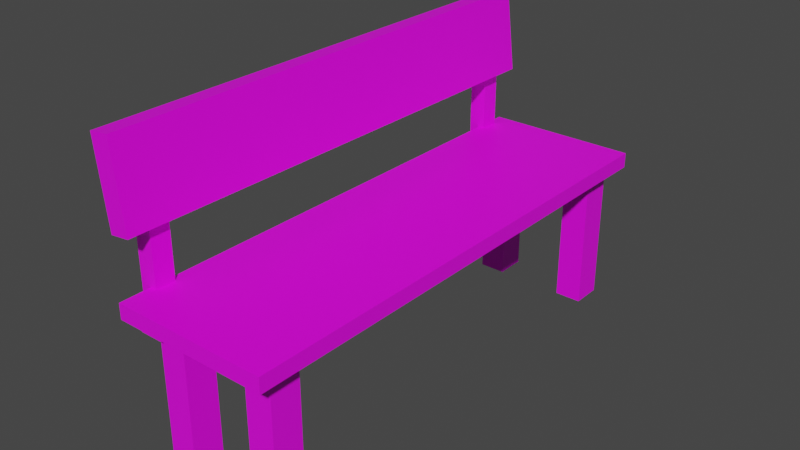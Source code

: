 # Source: bench.blend  (saved by Blender 3.1.7; exported with 4.5.12 LTS)
import bpy
from mathutils import Matrix  # noqa: F401  (used for matrix-valued properties, if any)

bpy.ops.wm.read_factory_settings(use_empty=True)
scene = bpy.context.scene
scene.name = 'Scene'

# ---- collections
col_collection = bpy.data.collections.new('Collection'); scene.collection.children.link(col_collection)

# ---- images (referenced by path relative to the original .blend; pixels are not part of the script)
import os
ASSET_DIR = os.environ.get("B2B_ASSET_DIR", "")  # directory of the original .blend (textures are referenced by path, not embedded)
HERE = os.path.dirname(os.path.abspath(__file__))  # packed textures are extracted next to this script under _unpacked/

def load_image(name, relpath, width, height, colorspace="sRGB"):
    """Load a texture the original file referenced (path relative to the .blend, or extracted next to this script)."""
    p = next((c for c in (os.path.join(HERE, relpath), os.path.join(ASSET_DIR, relpath)) if relpath and os.path.exists(c)), "")
    if p:
        img = bpy.data.images.load(p, check_existing=True)
        img.name = name
    else:  # same state as the original file: an image datablock whose file is absent (Cycles renders it pink)
        img = bpy.data.images.new(name, width, height)
        img.source = "FILE"
        img.filepath = "//" + (relpath or name)
    img.colorspace_settings.name = colorspace
    return img
img_wood2_jpg = load_image('Wood2.jpg', 'Wood2.jpg', 1024, 1024, 'sRGB')

# ---- materials (node trees are filled in below, after node groups)
mat_material_001 = bpy.data.materials.new('Material.001')
mat_material_001.use_transparent_shadow = False

# ---- material node trees
mat_material_001.use_nodes = True; mat_material_001.node_tree.nodes.clear()
_N = mat_material_001.node_tree.nodes; _L = mat_material_001.node_tree.links
n0 = _N.new('ShaderNodeBsdfPrincipled'); n0.name = 'Principled BSDF'; n0.location = (10, 300)
n0.distribution = 'GGX'
n0.subsurface_method = 'RANDOM_WALK_SKIN'
n0.inputs[3].default_value = 1.45
n0.inputs[27].default_value = (0.0, 0.0, 0.0, 1.0)
n0.inputs[28].default_value = 1.0
n1 = _N.new('ShaderNodeOutputMaterial'); n1.name = 'Material Output'; n1.location = (300, 300)
n2 = _N.new('ShaderNodeTexImage'); n2.name = 'Image Texture'; n2.location = (-280, 280)
n2.image = img_wood2_jpg
_L.new(n0.outputs[0], n1.inputs[0])
_L.new(n2.outputs[0], n0.inputs[0])
n1.is_active_output = True

# ---- world
world_world = bpy.data.worlds.new('World'); scene.world = world_world
world_world.use_nodes = True; world_world.node_tree.nodes.clear()
_N = world_world.node_tree.nodes; _L = world_world.node_tree.links
n0 = _N.new('ShaderNodeOutputWorld'); n0.name = 'World Output'; n0.location = (300, 300)
n1 = _N.new('ShaderNodeBackground'); n1.name = 'Background'; n1.location = (10, 300)
n1.inputs[0].default_value = (0.05088, 0.05088, 0.05088, 1.0)
_L.new(n1.outputs[0], n0.inputs[0])
n0.is_active_output = True
world_world.color = (0.05088, 0.05088, 0.05088)
world_world.use_sun_shadow = False
world_world.sun_shadow_jitter_overblur = 0.0

# ---- meshes
me_cube_009 = bpy.data.meshes.new('Cube.009')
me_cube_009.from_pydata([(-1.0, -1.0, -1.0), (-0.9524, -0.6327, 1.0), (-1.0, 1.0, -1.0), (-0.9524, 0.6327, 1.0), (1.0, -1.0, -1.0), (0.313, -0.6327, 1.0), (1.0, 1.0, -1.0), (0.313, 0.6327, 1.0), (-1.0, -1.0, 1.0), (-1.0, 1.0, 1.0), (1.0, 1.0, 1.0), (1.0, -1.0, 1.0), (-0.9524, -0.6327, 8.858), (-0.9524, 0.6327, 8.858), (0.313, 0.6327, 8.858), (0.313, -0.6327, 8.858), (-0.1793, -31.09, 1.01), (-0.1793, -31.09, 2.094), (-0.1793, 1.818, 1.01), (-0.1793, 1.818, 2.094), (11.19, -31.09, 1.01), (11.19, -31.09, 2.094), (11.19, 1.818, 1.01), (11.19, 1.818, 2.094), (7.901, -29.44, -9.242), (7.901, -29.44, 1.54), (7.901, -27.44, -9.242), (7.901, -27.44, 1.54), (9.901, -29.44, -9.242), (9.901, -29.44, 1.54), (9.901, -27.44, -9.242), (9.901, -27.44, 1.54), (8.104, -1.0, -9.242), (8.104, -1.0, 1.54), (8.104, 1.0, -9.242), (8.104, 1.0, 1.54), (10.1, -1.0, -9.242), (10.1, -1.0, 1.54), (10.1, 1.0, -9.242), (10.1, 1.0, 1.54), (0.9682, -1.0, -9.242), (0.9682, -1.0, 1.54), (0.9682, 1.0, -9.242), (0.9682, 1.0, 1.54), (2.968, -1.0, -9.242), (2.968, -1.0, 1.54), (2.968, 1.0, -9.242), (2.968, 1.0, 1.54), (0.7657, -29.44, -9.242), (0.7657, -29.44, 1.54), (0.7657, -27.44, -9.242), (0.7657, -27.44, 1.54), (2.766, -29.44, -9.242), (2.766, -29.44, 1.54), (2.766, -27.44, -9.242), (2.766, -27.44, 1.54), (-1.0, -29.44, -1.0), (-0.9524, -29.08, 1.0), (-1.0, -27.44, -1.0), (-0.9524, -27.81, 1.0), (1.0, -29.44, -1.0), (0.313, -29.08, 1.0), (1.0, -27.44, -1.0), (0.313, -27.81, 1.0), (-1.0, -29.44, 1.0), (-1.0, -27.44, 1.0), (1.0, -27.44, 1.0), (1.0, -29.44, 1.0), (-0.9524, -29.08, 8.858), (-0.9524, -27.81, 8.858), (0.313, -27.81, 8.858), (0.313, -29.08, 8.858), (-0.3853, -30.86, 6.161), (-1.092, -30.86, 12.03), (-0.3853, 1.58, 6.161), (-1.092, 1.58, 12.03), (1.05, -30.86, 6.325), (0.343, -30.86, 12.19), (1.05, 1.58, 6.325), (0.343, 1.58, 12.19)], [], [(0, 8, 9, 2), (2, 9, 10, 6), (6, 10, 11, 4), (4, 11, 8, 0), (2, 6, 4, 0), (7, 3, 13, 14), (1, 3, 9, 8), (3, 7, 10, 9), (7, 5, 11, 10), (5, 1, 8, 11), (14, 13, 12, 15), (5, 7, 14, 15), (3, 1, 12, 13), (1, 5, 15, 12), (16, 17, 19, 18), (18, 19, 23, 22), (22, 23, 21, 20), (20, 21, 17, 16), (18, 22, 20, 16), (23, 19, 17, 21), (24, 25, 27, 26), (26, 27, 31, 30), (30, 31, 29, 28), (28, 29, 25, 24), (26, 30, 28, 24), (31, 27, 25, 29), (32, 33, 35, 34), (34, 35, 39, 38), (38, 39, 37, 36), (36, 37, 33, 32), (34, 38, 36, 32), (39, 35, 33, 37), (40, 41, 43, 42), (42, 43, 47, 46), (46, 47, 45, 44), (44, 45, 41, 40), (42, 46, 44, 40), (47, 43, 41, 45), (48, 49, 51, 50), (50, 51, 55, 54), (54, 55, 53, 52), (52, 53, 49, 48), (50, 54, 52, 48), (55, 51, 49, 53), (56, 64, 65, 58), (58, 65, 66, 62), (62, 66, 67, 60), (60, 67, 64, 56), (58, 62, 60, 56), (63, 59, 69, 70), (57, 59, 65, 64), (59, 63, 66, 65), (63, 61, 67, 66), (61, 57, 64, 67), (70, 69, 68, 71), (61, 63, 70, 71), (59, 57, 68, 69), (57, 61, 71, 68), (72, 73, 75, 74), (74, 75, 79, 78), (78, 79, 77, 76), (76, 77, 73, 72), (74, 78, 76, 72), (79, 75, 73, 77)])
_uv = me_cube_009.uv_layers.new(name='UVMap')
_uv.uv.foreach_set('vector', [0.375, 0.0, 0.625, 0.0, 0.625, 0.25, 0.375, 0.25, 0.375, 0.25, 0.625, 0.25, 0.625, 0.5, 0.375, 0.5, 0.375, 0.5, 0.625, 0.5, 0.625, 0.75, 0.375, 0.75, 0.375, 0.75, 0.625, 0.75, 0.625, 1.0, 0.375, 1.0, 0.125, 0.5, 0.375, 0.5, 0.375, 0.75, 0.125, 0.75, 0.6709, 0.5459, 0.8291, 0.5459, 0.8291, 0.5459, 0.6709, 0.5459, 0.8291, 0.7041, 0.8291, 0.5459, 0.875, 0.5, 0.875, 0.75, 0.8291, 0.5459, 0.6709, 0.5459, 0.625, 0.5, 0.875, 0.5, 0.6709, 0.5459, 0.6709, 0.7041, 0.625, 0.75, 0.625, 0.5, 0.6709, 0.7041, 0.8291, 0.7041, 0.875, 0.75, 0.625, 0.75, 0.6709, 0.5459, 0.8291, 0.5459, 0.8291, 0.7041, 0.6709, 0.7041, 0.6709, 0.7041, 0.6709, 0.5459, 0.6709, 0.5459, 0.6709, 0.7041, 0.8291, 0.5459, 0.8291, 0.7041, 0.8291, 0.7041, 0.8291, 0.5459, 0.8291, 0.7041, 0.6709, 0.7041, 0.6709, 0.7041, 0.8291, 0.7041, 0.375, 0.0, 0.625, 0.0, 0.625, 0.25, 0.375, 0.25, 0.375, 0.25, 0.625, 0.25, 0.625, 0.5, 0.375, 0.5, -0.01765, 0.02141, 0.9864, 0.02141, 0.9864, 1.025, -0.01765, 1.025, 0.0285, 0.03632, 0.9715, 0.03632, 0.9715, 0.9793, 0.0285, 0.9793, 0.125, 0.5, 0.375, 0.5, 0.375, 0.75, 0.125, 0.75, -0.01552, 1.039, -0.01552, -0.02334, 1.047, -0.02334, 1.047, 1.039, 0.375, 0.0, 0.625, 0.0, 0.625, 0.25, 0.375, 0.25, 0.375, 0.25, 0.625, 0.25, 0.625, 0.5, 0.375, 0.5, 0.375, 0.5, 0.625, 0.5, 0.625, 0.75, 0.375, 0.75, 0.375, 0.75, 0.625, 0.75, 0.625, 1.0, 0.375, 1.0, 0.125, 0.5, 0.375, 0.5, 0.375, 0.75, 0.125, 0.75, 0.625, 0.5, 0.875, 0.5, 0.875, 0.75, 0.625, 0.75, 0.375, 0.0, 0.625, 0.0, 0.625, 0.25, 0.375, 0.25, 0.375, 0.25, 0.625, 0.25, 0.625, 0.5, 0.375, 0.5, 0.375, 0.5, 0.625, 0.5, 0.625, 0.75, 0.375, 0.75, 0.375, 0.75, 0.625, 0.75, 0.625, 1.0, 0.375, 1.0, 0.125, 0.5, 0.375, 0.5, 0.375, 0.75, 0.125, 0.75, 0.625, 0.5, 0.875, 0.5, 0.875, 0.75, 0.625, 0.75, 0.375, 0.0, 0.625, 0.0, 0.625, 0.25, 0.375, 0.25, 0.375, 0.25, 0.625, 0.25, 0.625, 0.5, 0.375, 0.5, 0.375, 0.5, 0.625, 0.5, 0.625, 0.75, 0.375, 0.75, 0.375, 0.75, 0.625, 0.75, 0.625, 1.0, 0.375, 1.0, 0.125, 0.5, 0.375, 0.5, 0.375, 0.75, 0.125, 0.75, 0.625, 0.5, 0.875, 0.5, 0.875, 0.75, 0.625, 0.75, 0.375, 0.0, 0.625, 0.0, 0.625, 0.25, 0.375, 0.25, 0.375, 0.25, 0.625, 0.25, 0.625, 0.5, 0.375, 0.5, 0.375, 0.5, 0.625, 0.5, 0.625, 0.75, 0.375, 0.75, 0.375, 0.75, 0.625, 0.75, 0.625, 1.0, 0.375, 1.0, 0.125, 0.5, 0.375, 0.5, 0.375, 0.75, 0.125, 0.75, 0.625, 0.5, 0.875, 0.5, 0.875, 0.75, 0.625, 0.75, 0.375, 0.0, 0.625, 0.0, 0.625, 0.25, 0.375, 0.25, 0.375, 0.25, 0.625, 0.25, 0.625, 0.5, 0.375, 0.5, 0.375, 0.5, 0.625, 0.5, 0.625, 0.75, 0.375, 0.75, 0.375, 0.75, 0.625, 0.75, 0.625, 1.0, 0.375, 1.0, 0.125, 0.5, 0.375, 0.5, 0.375, 0.75, 0.125, 0.75, 0.6709, 0.5459, 0.8291, 0.5459, 0.8291, 0.5459, 0.6709, 0.5459, 0.8291, 0.7041, 0.8291, 0.5459, 0.875, 0.5, 0.875, 0.75, 0.8291, 0.5459, 0.6709, 0.5459, 0.625, 0.5, 0.875, 0.5, 0.6709, 0.5459, 0.6709, 0.7041, 0.625, 0.75, 0.625, 0.5, 0.6709, 0.7041, 0.8291, 0.7041, 0.875, 0.75, 0.625, 0.75, 0.6709, 0.5459, 0.8291, 0.5459, 0.8291, 0.7041, 0.6709, 0.7041, 0.6709, 0.7041, 0.6709, 0.5459, 0.6709, 0.5459, 0.6709, 0.7041, 0.8291, 0.5459, 0.8291, 0.7041, 0.8291, 0.7041, 0.8291, 0.5459, 0.8291, 0.7041, 0.6709, 0.7041, 0.6709, 0.7041, 0.8291, 0.7041, 0.9997, 0.008085, 0.9997, 1.008, 0.0002729, 1.008, 0.0002729, 0.008085, 0.375, 0.25, 0.625, 0.25, 0.625, 0.5, 0.375, 0.5, 0.002367, 0.982, 0.002367, 0.002367, 0.982, 0.002367, 0.982, 0.982, 0.375, 0.75, 0.625, 0.75, 0.625, 1.0, 0.375, 1.0, 0.125, 0.5, 0.375, 0.5, 0.375, 0.75, 0.125, 0.75, 0.625, 0.5, 0.875, 0.5, 0.875, 0.75, 0.625, 0.75])
me_cube_009.materials.append(mat_material_001)
me_cube_009.use_remesh_fix_poles = True
me_cube_009.use_remesh_preserve_attributes = False
me_cube_009.update()

# ---- objects
ob_cube_007 = bpy.data.objects.new('Cube.007', me_cube_009)

# ---- transforms, parenting, visibility, modifiers, constraints
ob_cube_007.location = (-0.9684, 2.907, 1.385)
ob_cube_007.scale = (0.176, 0.1986, 0.1805)

# ---- collection membership
col_collection.objects.link(ob_cube_007)

# ---- scene / render settings (as saved in the file)
scene.frame_start = 1; scene.frame_end = 250; scene.frame_set(1)
scene.render.engine = 'BLENDER_EEVEE_NEXT'
scene.cycles.sampling_pattern = 'TABULATED_SOBOL'
scene.cycles.use_light_tree = False
scene.view_settings.view_transform = 'Filmic'
bpy.context.view_layer.update()

# ---- added for rendering (the .blend has no active camera and no usable light): camera, sun
cam_auto = bpy.data.cameras.new('AutoCamera')
cam_auto.lens = 50.0
cam_auto.sensor_width = 36.0
cam_auto.clip_end = 1000.0
ob_auto_camera = bpy.data.objects.new('AutoCamera', cam_auto)
scene.collection.objects.link(ob_auto_camera)
ob_auto_camera.location = (7.22589, -8.76749, 7.49624)
ob_auto_camera.rotation_euler = (1.09748, -7.21219e-08, 0.694738)
scene.camera = ob_auto_camera
light_auto_sun = bpy.data.lights.new('AutoSun', 'SUN')
light_auto_sun.energy = 3.0
light_auto_sun.angle = 0.0523599
ob_auto_sun = bpy.data.objects.new('AutoSun', light_auto_sun)
scene.collection.objects.link(ob_auto_sun)
ob_auto_sun.rotation_euler = (0.872665, 0.174533, 0.523599)
bpy.context.view_layer.update()

